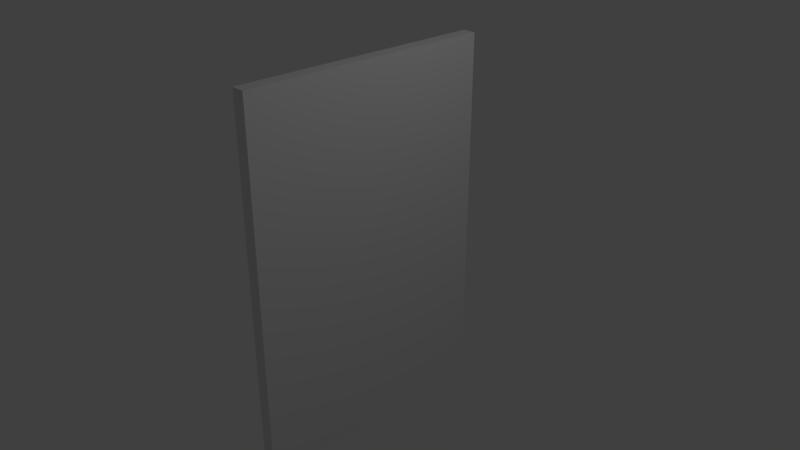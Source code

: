 # Source: PaperWIPNGR.blend  (saved by Blender 2.79.0; exported with 4.5.12 LTS)
import bpy
from mathutils import Matrix  # noqa: F401  (used for matrix-valued properties, if any)

bpy.ops.wm.read_factory_settings(use_empty=True)
scene = bpy.context.scene
scene.name = 'Scene'

# ---- collections
col_collection_1 = bpy.data.collections.new('Collection 1'); scene.collection.children.link(col_collection_1)

# ---- materials (node trees are filled in below, after node groups)
mat_material_001 = bpy.data.materials.new('Material.001')
mat_material_001.alpha_threshold = 0.0
mat_material_001.use_transparent_shadow = False
mat_material_001.roughness = 0.5

# ---- material node trees

# ---- world
world_world = bpy.data.worlds.new('World'); scene.world = world_world
world_world.color = (0.05088, 0.05088, 0.05088)
world_world.use_sun_shadow = False
world_world.sun_shadow_jitter_overblur = 0.0
world_world.cycles.sampling_method = 'MANUAL'

# ---- cameras
cam_camera = bpy.data.cameras.new('Camera')
cam_camera.clip_end = 100.0
cam_camera.lens = 35.0
cam_camera.sensor_width = 32.0
cam_camera.sensor_height = 18.0
cam_camera.ortho_scale = 7.314
cam_camera.dof.focus_distance = 0.0
cam_camera.dof.aperture_fstop = 128.0

# ---- lights
light_lamp = bpy.data.lights.new('Lamp', 'POINT')
light_lamp.transmission_factor = 0.0
light_lamp.cutoff_distance = 30.0
light_lamp.energy = 100.0
light_lamp.shadow_buffer_clip_start = 1.001
light_lamp.shadow_soft_size = 0.1
light_lamp.shadow_maximum_resolution = 0.006
light_lamp.use_absolute_resolution = True

# ---- meshes
me_cube_001 = bpy.data.meshes.new('Cube.001')
me_cube_001.from_pydata([(0.09116, 1.76, -2.583), (0.09116, -1.76, -2.583), (-0.09116, -1.76, -2.583), (-0.09116, 1.76, -2.583), (0.09116, 1.76, 2.583), (0.09116, -1.76, 2.583), (-0.09116, -1.76, 2.583), (-0.09116, 1.76, 2.583), (0.09116, -1.049e-07, -2.583), (1.63e-08, 1.76, -2.583), (0.09116, 1.76, 0.0), (0.0, -1.76, -2.583), (0.09116, -1.76, 0.0), (-0.09116, 5.244e-07, -2.583), (-0.09116, -1.76, 0.0), (-0.09116, 1.76, 0.0), (0.09116, -9.44e-07, 2.583), (2.173e-08, 1.76, 2.583), (-4.89e-08, -1.76, 2.583), (-0.09116, 3.147e-07, 2.583), (2.173e-08, 1.76, 0.0), (-0.09116, 4.196e-07, 0.0), (-2.717e-08, -1.76, 0.0), (0.09116, -5.244e-07, 0.0), (-1.358e-08, -3.147e-07, 2.583), (5.433e-09, 2.098e-07, -2.583), (0.09116, -0.8799, -2.583), (-0.04558, 1.76, -2.583), (0.09116, 1.76, 1.291), (-0.04558, -1.76, -2.583), (0.09116, -1.76, 1.291), (-0.09116, 0.8799, -2.583), (-0.09116, -1.76, 1.291), (-0.09116, 1.76, 1.291), (0.09116, -0.8799, 2.583), (-0.04558, 1.76, 2.583), (-0.04558, -1.76, 2.583), (-0.09116, 0.8799, 2.583), (0.09116, 0.8799, -2.583), (0.04558, 1.76, -2.583), (0.09116, 1.76, -1.291), (0.04558, -1.76, -2.583), (0.09116, -1.76, -1.291), (-0.09116, -0.8799, -2.583), (-0.09116, -1.76, -1.291), (-0.09116, 1.76, -1.291), (0.09116, 0.8799, 2.583), (0.04558, 1.76, 2.583), (0.04558, -1.76, 2.583), (-0.09116, -0.8799, 2.583), (-0.04558, 1.76, 0.0), (0.04558, 1.76, 0.0), (2.173e-08, 1.76, 1.291), (1.902e-08, 1.76, -1.291), (-0.09116, 0.8799, 0.0), (-0.09116, -0.8799, 0.0), (-0.09116, 4.72e-07, -1.291), (-0.09116, 3.671e-07, 1.291), (-0.04558, -1.76, 0.0), (0.04558, -1.76, 0.0), (-1.358e-08, -1.76, -1.291), (-3.803e-08, -1.76, 1.291), (0.09116, -0.8799, 0.0), (0.09116, 0.8799, 0.0), (0.09116, -3.147e-07, -1.291), (0.09116, -7.342e-07, 1.291), (-3.124e-08, -0.8799, 2.583), (4.075e-09, 0.8799, 2.583), (0.04558, -6.293e-07, 2.583), (-0.04558, 0.0, 2.583), (-0.04558, 3.671e-07, -2.583), (0.04558, 5.244e-08, -2.583), (1.087e-08, 0.8799, -2.583), (2.717e-09, -0.8799, -2.583), (0.04558, -0.8799, -2.583), (0.04558, 0.8799, -2.583), (-0.04558, 0.8799, -2.583), (-0.04558, 0.8799, 2.583), (0.04558, 0.8799, 2.583), (0.04558, -0.8799, 2.583), (0.09116, 0.8799, 1.291), (0.09116, 0.8799, -1.291), (0.09116, -0.8799, -1.291), (0.04558, -1.76, 1.291), (0.04558, -1.76, -1.291), (-0.04558, -1.76, -1.291), (-0.09116, -0.8799, 1.291), (-0.09116, -0.8799, -1.291), (-0.09116, 0.8799, -1.291), (0.04558, 1.76, -1.291), (0.04558, 1.76, 1.291), (-0.04558, 1.76, 1.291), (-0.04558, 1.76, -1.291), (-0.09116, 0.8799, 1.291), (-0.04558, -1.76, 1.291), (0.09116, -0.8799, 1.291), (-0.04558, -0.8799, 2.583), (-0.04558, -0.8799, -2.583)], [], [(97, 29, 2, 43), (96, 49, 6, 36), (95, 34, 5, 30), (94, 36, 6, 32), (93, 37, 7, 33), (92, 27, 3, 45), (91, 50, 15, 33), (90, 51, 20, 52), (89, 39, 9, 53), (88, 54, 15, 45), (87, 55, 21, 56), (86, 49, 19, 57), (85, 58, 14, 44), (84, 59, 22, 60), (83, 48, 18, 61), (82, 62, 12, 42), (81, 63, 23, 64), (80, 46, 16, 65), (79, 66, 18, 48), (78, 67, 24, 68), (77, 37, 19, 69), (76, 70, 13, 31), (75, 71, 25, 72), (74, 41, 11, 73), (71, 74, 73, 25), (8, 26, 74, 71), (26, 1, 41, 74), (39, 75, 72, 9), (0, 38, 75, 39), (38, 8, 71, 75), (27, 76, 31, 3), (9, 72, 76, 27), (72, 25, 70, 76), (67, 77, 69, 24), (17, 35, 77, 67), (35, 7, 37, 77), (46, 78, 68, 16), (4, 47, 78, 46), (47, 17, 67, 78), (34, 79, 48, 5), (16, 68, 79, 34), (68, 24, 66, 79), (63, 80, 65, 23), (10, 28, 80, 63), (28, 4, 46, 80), (38, 81, 64, 8), (0, 40, 81, 38), (40, 10, 63, 81), (26, 82, 42, 1), (8, 64, 82, 26), (64, 23, 62, 82), (59, 83, 61, 22), (12, 30, 83, 59), (30, 5, 48, 83), (41, 84, 60, 11), (1, 42, 84, 41), (42, 12, 59, 84), (29, 85, 44, 2), (11, 60, 85, 29), (60, 22, 58, 85), (55, 86, 57, 21), (14, 32, 86, 55), (32, 6, 49, 86), (43, 87, 56, 13), (2, 44, 87, 43), (44, 14, 55, 87), (31, 88, 45, 3), (13, 56, 88, 31), (56, 21, 54, 88), (51, 89, 53, 20), (10, 40, 89, 51), (40, 0, 39, 89), (47, 90, 52, 17), (4, 28, 90, 47), (28, 10, 51, 90), (35, 91, 33, 7), (17, 52, 91, 35), (52, 20, 50, 91), (50, 92, 45, 15), (20, 53, 92, 50), (53, 9, 27, 92), (54, 93, 33, 15), (21, 57, 93, 54), (57, 19, 37, 93), (58, 94, 32, 14), (22, 61, 94, 58), (61, 18, 36, 94), (62, 95, 30, 12), (23, 65, 95, 62), (65, 16, 34, 95), (66, 96, 36, 18), (24, 69, 96, 66), (69, 19, 49, 96), (70, 97, 43, 13), (25, 73, 97, 70), (73, 11, 29, 97)])
me_cube_001.polygons.foreach_set('use_smooth', [True] * 96)
_k = set([(0, 38), (0, 39), (0, 40), (1, 26), (1, 41), (1, 42), (2, 29), (2, 43), (2, 44), (3, 27), (3, 31), (3, 45), (4, 28), (4, 46), (4, 47), (5, 30), (5, 34), (5, 48), (6, 32), (6, 36), (6, 49), (7, 33), (7, 35), (7, 37), (8, 26), (8, 38), (9, 27), (9, 39), (10, 28), (10, 40), (11, 29), (11, 41), (12, 30), (12, 42), (13, 31), (13, 43), (14, 32), (14, 44), (15, 33), (15, 45), (16, 34), (16, 46), (17, 35), (17, 47), (18, 36), (18, 48), (19, 37), (19, 49)])
me_cube_001.attributes.new('sharp_edge', 'BOOLEAN', 'EDGE').data.foreach_set('value', [ (min(e.vertices), max(e.vertices)) in _k for e in me_cube_001.edges])
me_cube_001.materials.append(mat_material_001)
me_cube_001.use_remesh_preserve_volume = False
me_cube_001.use_remesh_preserve_attributes = False
me_cube_001.use_mirror_vertex_groups = False
me_cube_001.update()
me_cube_001.normals_split_custom_set([tuple(v) for v in zip(*[iter([-1.486e-06, 0.0, -1.0, 0.0, 0.0, -1.0, 0.0, 0.0, -1.0, -2.973e-06, 0.0, -1.0, -3.141e-07, 0.0, 1.0, -7.472e-07, 0.0, 1.0, -7.472e-07, 0.0, 1.0, 1.191e-07, 0.0, 1.0, 1.0, -2.131e-08, 4.327e-09, 1.0, -2.623e-08, 2.885e-09, 1.0, -2.623e-08, 5.769e-09, 1.0, -1.967e-08, 7.212e-09, -6.212e-06, -1.0, -6.206e-08, -7.193e-06, -1.0, -1.013e-07, -6.539e-06, -1.0, -3.041e-08, -5.885e-06, -1.0, -1.521e-08, -1.0, 8.196e-09, -3.606e-09, -1.0, 6.557e-09, -4.327e-09, -1.0, 0.0, -2.885e-09, -1.0, 6.557e-09, -4.327e-09, 4.904e-06, 1.0, 1.152e-07, 4.577e-06, 1.0, 2.532e-07, 3.923e-06, 1.0, 2.532e-07, 4.577e-06, 1.0, 1.114e-07, 5.231e-06, 1.0, 1.949e-07, 5.231e-06, 1.0, 6.072e-08, 5.231e-06, 1.0, 1.767e-08, 5.231e-06, 1.0, 1.595e-07, 5.231e-06, 1.0, 2.013e-07, 4.904e-06, 1.0, 1.177e-07, 5.231e-06, 1.0, 9.487e-08, 4.904e-06, 1.0, 2.101e-07, 4.25e-06, 1.0, 1.607e-07, 3.923e-06, 1.0, 2.834e-07, 5.231e-06, 1.0, 2.758e-07, 5.231e-06, 1.0, 1.455e-07, -1.0, 1.147e-08, -4.327e-09, -1.0, 9.835e-09, -4.327e-09, -1.0, 1.639e-08, -5.769e-09, -1.0, 1.311e-08, -4.327e-09, -1.0, 1.475e-08, -3.606e-09, -1.0, 1.475e-08, -7.212e-10, -1.0, 6.557e-09, -2.163e-09, -1.0, 1.147e-08, -3.606e-09, -1.0, 1.147e-08, -4.327e-09, -1.0, 9.835e-09, -8.654e-09, -1.0, 1.311e-08, -7.212e-09, -1.0, 9.835e-09, -3.606e-09, -3.596e-06, -1.0, -2.568e-09, -4.904e-06, -1.0, -1.14e-08, -5.231e-06, -1.0, 0.0, -4.577e-06, -1.0, 3.288e-08, -3.923e-06, -1.0, -2.071e-07, -5.885e-06, -1.0, -2.236e-07, -5.231e-06, -1.0, -1.135e-07, -2.942e-06, -1.0, -1.008e-07, -8.173e-06, -1.0, -1.806e-07, -9.154e-06, -1.0, -1.211e-07, -8.5e-06, -1.0, -1.135e-07, -7.52e-06, -1.0, -1.135e-07, 1.0, -6.557e-09, 7.933e-09, 1.0, -1.311e-08, 7.933e-09, 1.0, -9.835e-09, 1.01e-08, 1.0, -3.278e-09, 1.01e-08, 1.0, -8.196e-09, -2.885e-09, 1.0, -1.475e-08, -2.885e-09, 1.0, -1.475e-08, 2.885e-09, 1.0, -8.196e-09, 2.885e-09, 1.0, -1.967e-08, -5.048e-09, 1.0, -2.295e-08, -8.654e-09, 1.0, -2.623e-08, -2.885e-09, 1.0, -2.131e-08, -7.212e-10, 2.658e-06, 0.0, 1.0, 6.457e-07, 0.0, 1.0, -2.853e-06, 0.0, 1.0, 1.191e-07, 0.0, 1.0, 1.895e-06, 0.0, 1.0, -5.51e-07, 0.0, 1.0, 1.802e-06, 0.0, 1.0, 3.814e-06, 0.0, 1.0, -1.078e-06, 0.0, 1.0, 8.419e-07, 0.0, 1.0, 8.419e-07, 0.0, 1.0, -6.444e-07, 0.0, 1.0, 1.486e-06, 0.0, -1.0, 2.895e-13, 0.0, -1.0, -2.973e-06, 0.0, -1.0, 0.0, 0.0, -1.0, -7.382e-12, 0.0, -1.0, -1.486e-06, 0.0, -1.0, -1.486e-06, 0.0, -1.0, 8.685e-12, 0.0, -1.0, -1.486e-06, 0.0, -1.0, 0.0, 0.0, -1.0, 0.0, 0.0, -1.0, -1.486e-06, 0.0, -1.0, -1.486e-06, 0.0, -1.0, -1.486e-06, 0.0, -1.0, -1.486e-06, 0.0, -1.0, -1.486e-06, 0.0, -1.0, 2.973e-06, 0.0, -1.0, 0.0, 0.0, -1.0, -1.486e-06, 0.0, -1.0, -1.486e-06, 0.0, -1.0, 0.0, 0.0, -1.0, 0.0, 0.0, -1.0, 0.0, 0.0, -1.0, -1.486e-06, 0.0, -1.0, 0.0, 0.0, -1.0, -7.382e-12, 0.0, -1.0, 8.685e-12, 0.0, -1.0, 0.0, 0.0, -1.0, 0.0, 0.0, -1.0, 2.973e-06, 0.0, -1.0, -7.382e-12, 0.0, -1.0, 0.0, 0.0, -1.0, 2.973e-06, 0.0, -1.0, 2.973e-06, 0.0, -1.0, -1.486e-06, 0.0, -1.0, -7.382e-12, 0.0, -1.0, 0.0, 0.0, -1.0, 1.486e-06, 0.0, -1.0, 0.0, 0.0, -1.0, 0.0, 0.0, -1.0, 0.0, 0.0, -1.0, 8.685e-12, 0.0, -1.0, 1.486e-06, 0.0, -1.0, 0.0, 0.0, -1.0, 8.685e-12, 0.0, -1.0, -1.486e-06, 0.0, -1.0, 2.895e-13, 0.0, -1.0, 1.486e-06, 0.0, -1.0, -5.51e-07, 0.0, 1.0, -1.078e-06, 0.0, 1.0, -6.444e-07, 0.0, 1.0, 1.802e-06, 0.0, 1.0, -5.604e-07, 0.0, 1.0, -1.614e-06, 0.0, 1.0, -1.078e-06, 0.0, 1.0, -5.51e-07, 0.0, 1.0, -1.614e-06, 0.0, 1.0, -7.472e-07, 0.0, 1.0, 8.419e-07, 0.0, 1.0, -1.078e-06, 0.0, 1.0, 1.895e-06, 0.0, 1.0, 1.895e-06, 0.0, 1.0, 3.814e-06, 0.0, 1.0, 1.895e-06, 0.0, 1.0, 1.359e-06, 0.0, 1.0, 1.359e-06, 0.0, 1.0, 1.895e-06, 0.0, 1.0, 1.895e-06, 0.0, 1.0, 1.359e-06, 0.0, 1.0, -5.604e-07, 0.0, 1.0, -5.51e-07, 0.0, 1.0, 1.895e-06, 0.0, 1.0, 4.145e-06, 0.0, 1.0, 2.658e-06, 0.0, 1.0, 1.191e-07, 0.0, 1.0, 6.931e-06, 0.0, 1.0, 1.895e-06, 0.0, 1.0, 3.814e-06, 0.0, 1.0, 2.658e-06, 0.0, 1.0, 4.145e-06, 0.0, 1.0, 3.814e-06, 0.0, 1.0, 1.802e-06, 0.0, 1.0, 6.457e-07, 0.0, 1.0, 2.658e-06, 0.0, 1.0, 1.0, -1.475e-08, -2.885e-09, 1.0, -1.967e-08, -5.048e-09, 1.0, -2.131e-08, -7.212e-10, 1.0, -1.475e-08, 2.885e-09, 1.0, -1.639e-08, -5.769e-09, 1.0, -1.967e-08, -7.212e-09, 1.0, -1.967e-08, -5.048e-09, 1.0, -1.475e-08, -2.885e-09, 1.0, -1.967e-08, -7.212e-09, 1.0, -1.967e-08, -1.154e-08, 1.0, -2.295e-08, -8.654e-09, 1.0, -1.967e-08, -5.048e-09, 1.0, -3.278e-09, -1.442e-09, 1.0, -8.196e-09, -2.885e-09, 1.0, -8.196e-09, 2.885e-09, 1.0, -3.278e-09, 1.442e-09, 1.0, -6.557e-09, -2.885e-09, 1.0, -9.835e-09, -5.769e-09, 1.0, -8.196e-09, -2.885e-09, 1.0, -3.278e-09, -1.442e-09, 1.0, -9.835e-09, -5.769e-09, 1.0, -1.639e-08, -5.769e-09, 1.0, -1.475e-08, -2.885e-09, 1.0, -8.196e-09, -2.885e-09, 1.0, -3.278e-09, 5.769e-09, 1.0, -6.557e-09, 7.933e-09, 1.0, -3.278e-09, 1.01e-08, 1.0, 0.0, 8.654e-09, 1.0, -3.278e-09, 1.442e-09, 1.0, -8.196e-09, 2.885e-09, 1.0, -6.557e-09, 7.933e-09, 1.0, -3.278e-09, 5.769e-09, 1.0, -8.196e-09, 2.885e-09, 1.0, -1.475e-08, 2.885e-09, 1.0, -1.311e-08, 7.933e-09, 1.0, -6.557e-09, 7.933e-09, -5.885e-06, -1.0, -2.236e-07, -8.173e-06, -1.0, -1.806e-07, -7.52e-06, -1.0, -1.135e-07, -5.231e-06, -1.0, -1.135e-07, -5.885e-06, -1.0, -2.431e-07, -7.846e-06, -1.0, -2.431e-07, -8.173e-06, -1.0, -1.806e-07, -5.885e-06, -1.0, -2.236e-07, -7.846e-06, -1.0, -2.431e-07, -9.154e-06, -1.0, -1.874e-07, -9.154e-06, -1.0, -1.211e-07, -8.173e-06, -1.0, -1.806e-07, -3.269e-06, -1.0, -2.071e-07, -3.923e-06, -1.0, -2.071e-07, -2.942e-06, -1.0, -1.008e-07, -1.962e-06, -1.0, -8.812e-08, -3.923e-06, -1.0, -3.14e-07, -4.577e-06, -1.0, -2.507e-07, -3.923e-06, -1.0, -2.071e-07, -3.269e-06, -1.0, -2.071e-07, -4.577e-06, -1.0, -2.507e-07, -5.885e-06, -1.0, -2.431e-07, -5.885e-06, -1.0, -2.236e-07, -3.923e-06, -1.0, -2.071e-07, -2.615e-06, -1.0, -5.135e-09, -3.596e-06, -1.0, -2.568e-09, -4.577e-06, -1.0, 3.288e-08, -3.923e-06, -1.0, 6.576e-08, -1.962e-06, -1.0, -8.812e-08, -2.942e-06, -1.0, -1.008e-07, -3.596e-06, -1.0, -2.568e-09, -2.615e-06, -1.0, -5.135e-09, -2.942e-06, -1.0, -1.008e-07, -5.231e-06, -1.0, -1.135e-07, -4.904e-06, -1.0, -1.14e-08, -3.596e-06, -1.0, -2.568e-09, -1.0, 1.475e-08, -7.212e-10, -1.0, 1.147e-08, -4.327e-09, -1.0, 9.835e-09, -3.606e-09, -1.0, 6.557e-09, -2.163e-09, -1.0, 1.967e-08, 0.0, -1.0, 1.311e-08, -4.327e-09, -1.0, 1.147e-08, -4.327e-09, -1.0, 1.475e-08, -7.212e-10, -1.0, 1.311e-08, -4.327e-09, -1.0, 6.557e-09, -8.654e-09, -1.0, 9.835e-09, -8.654e-09, -1.0, 1.147e-08, -4.327e-09, -1.0, 1.311e-08, -5.769e-09, -1.0, 1.475e-08, -3.606e-09, -1.0, 1.147e-08, -3.606e-09, -1.0, 1.639e-08, -2.885e-09, -1.0, 1.311e-08, -8.654e-09, -1.0, 1.639e-08, -4.327e-09, -1.0, 1.475e-08, -3.606e-09, -1.0, 1.311e-08, -5.769e-09, -1.0, 1.639e-08, -4.327e-09, -1.0, 1.967e-08, 0.0, -1.0, 1.475e-08, -7.212e-10, -1.0, 1.475e-08, -3.606e-09, -1.0, 1.311e-08, -2.885e-09, -1.0, 1.147e-08, -4.327e-09, -1.0, 1.311e-08, -4.327e-09, -1.0, 6.557e-09, -2.885e-09, -1.0, 1.639e-08, -2.885e-09, -1.0, 1.147e-08, -3.606e-09, -1.0, 1.147e-08, -4.327e-09, -1.0, 1.311e-08, -2.885e-09, -1.0, 1.147e-08, -3.606e-09, -1.0, 6.557e-09, -2.163e-09, -1.0, 9.835e-09, -4.327e-09, -1.0, 1.147e-08, -4.327e-09, 4.904e-06, 1.0, 1.177e-07, 4.25e-06, 1.0, 1.607e-07, 5.231e-06, 1.0, 1.455e-07, 5.231e-06, 1.0, 9.487e-08, 4.577e-06, 1.0, 1.494e-07, 3.269e-06, 1.0, 1.494e-07, 4.25e-06, 1.0, 1.607e-07, 4.904e-06, 1.0, 1.177e-07, 3.269e-06, 1.0, 1.494e-07, 2.615e-06, 1.0, 2.684e-07, 3.923e-06, 1.0, 2.834e-07, 4.25e-06, 1.0, 1.607e-07, 5.231e-06, 1.0, 2.051e-07, 5.231e-06, 1.0, 2.013e-07, 4.904e-06, 1.0, 2.101e-07, 4.577e-06, 1.0, 2.456e-07, 6.539e-06, 1.0, 1.57e-07, 5.885e-06, 1.0, 2.127e-07, 5.231e-06, 1.0, 2.013e-07, 5.231e-06, 1.0, 2.051e-07, 5.885e-06, 1.0, 2.127e-07, 4.577e-06, 1.0, 1.494e-07, 4.904e-06, 1.0, 1.177e-07, 5.231e-06, 1.0, 2.013e-07, 5.231e-06, 1.0, 2.456e-07, 5.231e-06, 1.0, 1.949e-07, 5.231e-06, 1.0, 1.595e-07, 5.231e-06, 1.0, 2.532e-07, 4.577e-06, 1.0, 2.456e-07, 4.904e-06, 1.0, 2.101e-07, 5.231e-06, 1.0, 1.949e-07, 5.231e-06, 1.0, 2.456e-07, 4.904e-06, 1.0, 2.101e-07, 5.231e-06, 1.0, 9.487e-08, 5.231e-06, 1.0, 6.072e-08, 5.231e-06, 1.0, 1.949e-07, 5.231e-06, 1.0, 6.072e-08, 4.904e-06, 1.0, 1.152e-07, 4.577e-06, 1.0, 1.114e-07, 5.231e-06, 1.0, 1.767e-08, 5.231e-06, 1.0, 9.487e-08, 5.231e-06, 1.0, 1.455e-07, 4.904e-06, 1.0, 1.152e-07, 5.231e-06, 1.0, 6.072e-08, 5.231e-06, 1.0, 1.455e-07, 5.231e-06, 1.0, 2.758e-07, 4.577e-06, 1.0, 2.532e-07, 4.904e-06, 1.0, 1.152e-07, -1.0, 9.835e-09, -4.327e-09, -1.0, 8.196e-09, -3.606e-09, -1.0, 6.557e-09, -4.327e-09, -1.0, 1.639e-08, -5.769e-09, -1.0, 6.557e-09, -2.163e-09, -1.0, 9.835e-09, -3.606e-09, -1.0, 8.196e-09, -3.606e-09, -1.0, 9.835e-09, -4.327e-09, -1.0, 9.835e-09, -3.606e-09, -1.0, 1.311e-08, -7.212e-09, -1.0, 6.557e-09, -4.327e-09, -1.0, 8.196e-09, -3.606e-09, -4.904e-06, -1.0, -1.14e-08, -6.212e-06, -1.0, -6.206e-08, -5.885e-06, -1.0, -1.521e-08, -5.231e-06, -1.0, 0.0, -5.231e-06, -1.0, -1.135e-07, -7.52e-06, -1.0, -1.135e-07, -6.212e-06, -1.0, -6.206e-08, -4.904e-06, -1.0, -1.14e-08, -7.52e-06, -1.0, -1.135e-07, -8.5e-06, -1.0, -1.135e-07, -7.193e-06, -1.0, -1.013e-07, -6.212e-06, -1.0, -6.206e-08, 1.0, -1.311e-08, 7.933e-09, 1.0, -2.131e-08, 4.327e-09, 1.0, -1.967e-08, 7.212e-09, 1.0, -9.835e-09, 1.01e-08, 1.0, -1.475e-08, 2.885e-09, 1.0, -2.131e-08, -7.212e-10, 1.0, -2.131e-08, 4.327e-09, 1.0, -1.311e-08, 7.933e-09, 1.0, -2.131e-08, -7.212e-10, 1.0, -2.623e-08, -2.885e-09, 1.0, -2.623e-08, 2.885e-09, 1.0, -2.131e-08, 4.327e-09, 6.457e-07, 0.0, 1.0, -3.141e-07, 0.0, 1.0, 1.191e-07, 0.0, 1.0, -2.853e-06, 0.0, 1.0, 1.802e-06, 0.0, 1.0, -6.444e-07, 0.0, 1.0, -3.141e-07, 0.0, 1.0, 6.457e-07, 0.0, 1.0, -6.444e-07, 0.0, 1.0, 8.419e-07, 0.0, 1.0, -7.472e-07, 0.0, 1.0, -3.141e-07, 0.0, 1.0, 2.895e-13, 0.0, -1.0, -1.486e-06, 0.0, -1.0, -2.973e-06, 0.0, -1.0, -2.973e-06, 0.0, -1.0, -1.486e-06, 0.0, -1.0, -1.486e-06, 0.0, -1.0, -1.486e-06, 0.0, -1.0, 2.895e-13, 0.0, -1.0, -1.486e-06, 0.0, -1.0, 0.0, 0.0, -1.0, 0.0, 0.0, -1.0, -1.486e-06, 0.0, -1.0])] * 3)])
arm_armature = bpy.data.armatures.new('Armature')  # bones are not reproduced

# ---- objects
ob_armature = bpy.data.objects.new('Armature', arm_armature)
ob_cube = bpy.data.objects.new('Cube', me_cube_001)
ob_lamp = bpy.data.objects.new('Lamp', light_lamp)
ob_camera = bpy.data.objects.new('Camera', cam_camera)

# ---- transforms, parenting, visibility, modifiers, constraints
ob_armature.location = (0.0, 0.0, 0.0)
ob_armature.rotation_euler = (-1.629e-07, 0.0, 0.0)
ob_armature.lineart.crease_threshold = 0.0
ob_cube.parent = ob_armature
ob_cube.location = (0.0, 0.0, 0.0)
ob_cube.color = (0.8, 0.8, 0.8, 1.0)
ob_cube.lineart.crease_threshold = 0.0
_vg = ob_cube.vertex_groups.new(name='Head')
for _i, _w in zip([4, 5, 6, 7, 10, 12, 14, 15, 16, 17, 18, 19, 20, 21, 22, 23, 24, 28, 30, 32, 33, 34, 35, 36, 37, 46, 47, 48, 49, 50, 51, 52, 54, 55, 56, 57, 58, 59, 61, 62, 63, 64, 65, 66, 67, 68, 69, 77, 78, 79, 80, 83, 86, 90, 91, 93, 94, 95, 96], [0.9266, 0.9258, 0.9262, 0.9261, 0.198, 0.1943, 0.1943, 0.198, 0.9992, 0.9264, 0.9261, 0.9992, 0.1978, 0.3332, 0.1941, 0.3332, 0.9993, 0.81, 0.8091, 0.8091, 0.81, 0.9542, 0.9263, 0.9262, 0.9544, 0.9544, 0.9265, 0.926, 0.9542, 0.1979, 0.1979, 0.8098, 0.1966, 0.1924, 0.01629, 0.9984, 0.1942, 0.1942, 0.8089, 0.1924, 0.1966, 0.01629, 0.9984, 0.9546, 0.9548, 0.9993, 0.9993, 0.9547, 0.9547, 0.9545, 0.8583, 0.8089, 0.8576, 0.8098, 0.8098, 0.8583, 0.8089, 0.8576, 0.9545]): _vg.add([_i], _w, 'REPLACE')
_vg = ob_cube.vertex_groups.new(name='LegL')
for _i, _w in zip([1, 2, 5, 6, 8, 10, 11, 12, 13, 14, 15, 18, 20, 21, 22, 23, 25, 26, 29, 30, 31, 32, 34, 36, 38, 41, 42, 43, 44, 48, 49, 50, 51, 54, 55, 56, 58, 59, 60, 61, 62, 63, 64, 66, 70, 71, 72, 73, 74, 75, 76, 79, 82, 83, 84, 85, 86, 87, 94, 95, 96, 97], [0.9964, 0.997, 0.06909, 0.06868, 0.3194, 0.02819, 0.9973, 0.7675, 0.3194, 0.7675, 0.02819, 0.06881, 0.02738, 0.3333, 0.7681, 0.3333, 0.3194, 0.8782, 0.9973, 0.1789, 0.0516, 0.1789, 0.03421, 0.06872, 0.0516, 0.997, 0.9841, 0.8782, 0.9841, 0.06893, 0.03416, 0.02758, 0.02758, 0.08005, 0.7289, 0.2706, 0.768, 0.768, 0.9841, 0.1791, 0.7289, 0.08005, 0.2706, 0.03345, 0.3194, 0.3194, 0.05172, 0.8779, 0.878, 0.05169, 0.05169, 0.03365, 0.9971, 0.1791, 0.9841, 0.9841, 0.13, 0.9971, 0.1791, 0.13, 0.03362, 0.878]): _vg.add([_i], _w, 'REPLACE')
_vg = ob_cube.vertex_groups.new(name='LegR')
for _i, _w in zip([0, 3, 4, 7, 8, 9, 10, 12, 13, 14, 15, 17, 20, 21, 22, 23, 25, 26, 27, 28, 31, 33, 35, 37, 38, 39, 40, 43, 45, 46, 47, 50, 51, 52, 53, 54, 55, 56, 58, 59, 62, 63, 64, 67, 70, 71, 72, 73, 74, 75, 76, 77, 78, 80, 81, 88, 89, 90, 91, 92, 93, 97], [0.9986, 0.9986, 0.06822, 0.06864, 0.6723, 0.9989, 0.7629, 0.02632, 0.6723, 0.02632, 0.7629, 0.06835, 0.7635, 0.3335, 0.02551, 0.3335, 0.6724, 0.1202, 0.9988, 0.1777, 0.947, 0.1777, 0.06848, 0.03363, 0.947, 0.9988, 0.9827, 0.1202, 0.9827, 0.03358, 0.06827, 0.7634, 0.7634, 0.178, 0.9826, 0.7234, 0.07867, 0.6963, 0.02571, 0.02572, 0.07867, 0.7234, 0.6963, 0.03287, 0.6723, 0.6723, 0.9469, 0.1205, 0.1204, 0.9469, 0.9469, 0.03307, 0.03304, 0.1291, 0.9987, 0.9987, 0.9827, 0.1779, 0.1779, 0.9827, 0.1291, 0.1204]): _vg.add([_i], _w, 'REPLACE')
_m = ob_cube.modifiers.new('Armature', 'ARMATURE')
_m.object = ob_armature
ob_lamp.location = (4.076, 1.005, 5.904)
ob_lamp.rotation_euler = (0.6503, 0.05522, 1.866)
ob_lamp.lock_rotations_4d = False
ob_lamp.empty_display_type = 'ARROWS'
ob_lamp.color = (0.0, 0.0, 0.0, 0.0)
ob_lamp.lineart.crease_threshold = 0.0
ob_camera.location = (7.481, -6.508, 5.344)
ob_camera.rotation_euler = (1.109, 0.0, 0.8149)
ob_camera.lock_rotations_4d = False
ob_camera.empty_display_type = 'ARROWS'
ob_camera.color = (0.0, 0.0, 0.0, 0.0)
ob_camera.display_type = 'WIRE'
ob_camera.lineart.crease_threshold = 0.0

# ---- collection membership
col_collection_1.objects.link(ob_armature)
col_collection_1.objects.link(ob_cube)
col_collection_1.objects.link(ob_lamp)
col_collection_1.objects.link(ob_camera)

# ---- scene / render settings (as saved in the file)
scene.camera = ob_camera
scene.frame_start = 1; scene.frame_end = 250; scene.frame_set(29)
scene.render.engine = 'BLENDER_EEVEE_NEXT'
scene.render.resolution_percentage = 50
scene.render.dither_intensity = 0.0
scene.cycles.use_denoising = False
scene.cycles.samples = 128
scene.cycles.sampling_pattern = 'TABULATED_SOBOL'
scene.cycles.use_adaptive_sampling = False
scene.cycles.use_light_tree = False
scene.cycles.blur_glossy = 0.0
scene.cycles.sample_clamp_indirect = 0.0
scene.view_settings.view_transform = 'Standard'
bpy.context.view_layer.update()
